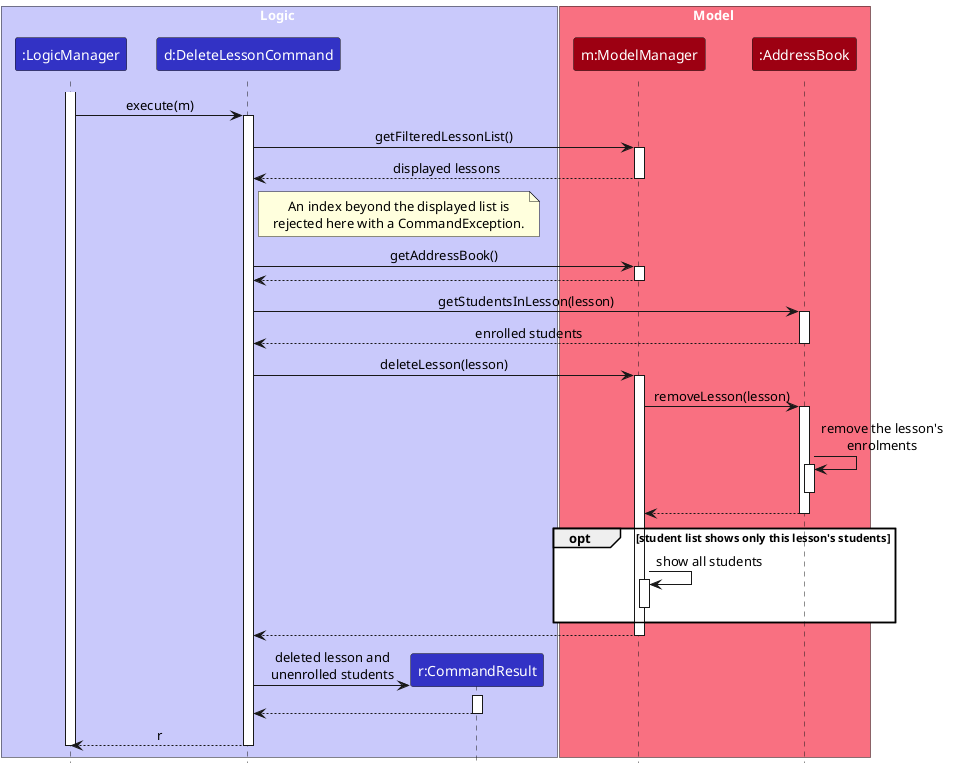

The diagram above was rendered by PlantUML. Its source (embedded in the PNG):
@startuml
!include style.puml
skinparam ArrowFontStyle plain

box Logic LOGIC_COLOR_T1
participant ":LogicManager" as LogicManager LOGIC_COLOR
participant "d:DeleteLessonCommand" as DeleteLessonCommand LOGIC_COLOR
participant "r:CommandResult" as CommandResult LOGIC_COLOR
end box

box Model MODEL_COLOR_T1
participant "m:ModelManager" as Model MODEL_COLOR
participant ":AddressBook" as AddressBook MODEL_COLOR
end box

activate LogicManager
LogicManager -> DeleteLessonCommand : execute(m)
activate DeleteLessonCommand

DeleteLessonCommand -> Model : getFilteredLessonList()
activate Model
Model --> DeleteLessonCommand : displayed lessons
deactivate Model

note right of DeleteLessonCommand
  An index beyond the displayed list is
  rejected here with a CommandException.
end note

DeleteLessonCommand -> Model : getAddressBook()
activate Model
Model --> DeleteLessonCommand
deactivate Model

DeleteLessonCommand -> AddressBook : getStudentsInLesson(lesson)
activate AddressBook
AddressBook --> DeleteLessonCommand : enrolled students
deactivate AddressBook

DeleteLessonCommand -> Model : deleteLesson(lesson)
activate Model

Model -> AddressBook : removeLesson(lesson)
activate AddressBook
AddressBook -> AddressBook : remove the lesson's\nenrolments
activate AddressBook
deactivate AddressBook
AddressBook --> Model
deactivate AddressBook

opt student list shows only this lesson's students
    Model -> Model : show all students
    activate Model
    deactivate Model
end

Model --> DeleteLessonCommand
deactivate Model

create CommandResult
DeleteLessonCommand -> CommandResult : deleted lesson and\nunenrolled students
activate CommandResult
CommandResult --> DeleteLessonCommand
deactivate CommandResult

DeleteLessonCommand --> LogicManager : r
deactivate DeleteLessonCommand
deactivate LogicManager
@enduml